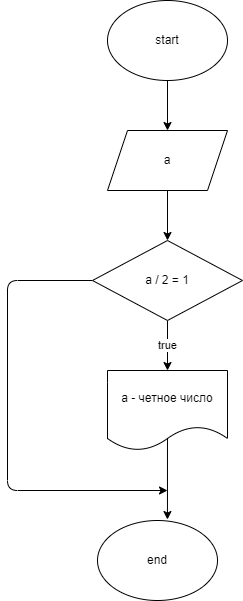

The diagram above was exported from draw.io. Its source (the exported page's mxGraphModel, read from the mxfile embedded in the PNG):
<mxGraphModel dx="596" dy="473" grid="1" gridSize="10" guides="1" tooltips="1" connect="1" arrows="1" fold="1" page="1" pageScale="1" pageWidth="827" pageHeight="1169" math="0" shadow="0">
  <root>
    <mxCell id="0" />
    <mxCell id="1" parent="0" />
    <mxCell id="8" style="edgeStyle=none;html=1;exitX=0.5;exitY=1;exitDx=0;exitDy=0;entryX=0.5;entryY=0;entryDx=0;entryDy=0;" edge="1" parent="1" source="2" target="3">
      <mxGeometry relative="1" as="geometry" />
    </mxCell>
    <mxCell id="2" value="start" style="ellipse;whiteSpace=wrap;html=1;" vertex="1" parent="1">
      <mxGeometry x="180" y="10" width="120" height="80" as="geometry" />
    </mxCell>
    <mxCell id="9" style="edgeStyle=none;html=1;exitX=0.5;exitY=1;exitDx=0;exitDy=0;entryX=0.5;entryY=0;entryDx=0;entryDy=0;" edge="1" parent="1" source="3">
      <mxGeometry relative="1" as="geometry">
        <mxPoint x="240" y="250" as="targetPoint" />
      </mxGeometry>
    </mxCell>
    <mxCell id="3" value="a" style="shape=parallelogram;perimeter=parallelogramPerimeter;whiteSpace=wrap;html=1;fixedSize=1;" vertex="1" parent="1">
      <mxGeometry x="180" y="140" width="120" height="60" as="geometry" />
    </mxCell>
    <mxCell id="21" style="edgeStyle=none;html=1;exitX=0.5;exitY=0;exitDx=0;exitDy=0;entryX=0.583;entryY=-0.012;entryDx=0;entryDy=0;entryPerimeter=0;" edge="1" parent="1" source="6" target="7">
      <mxGeometry relative="1" as="geometry" />
    </mxCell>
    <mxCell id="6" value="a - четное число" style="shape=document;whiteSpace=wrap;html=1;boundedLbl=1;" vertex="1" parent="1">
      <mxGeometry x="180" y="380" width="120" height="80" as="geometry" />
    </mxCell>
    <mxCell id="7" value="end" style="ellipse;whiteSpace=wrap;html=1;" vertex="1" parent="1">
      <mxGeometry x="170" y="530" width="120" height="80" as="geometry" />
    </mxCell>
    <mxCell id="22" value="true" style="edgeStyle=none;html=1;exitX=0.5;exitY=1;exitDx=0;exitDy=0;entryX=0.5;entryY=0;entryDx=0;entryDy=0;" edge="1" parent="1" source="12" target="6">
      <mxGeometry relative="1" as="geometry" />
    </mxCell>
    <mxCell id="23" style="edgeStyle=none;html=1;exitX=0;exitY=0.5;exitDx=0;exitDy=0;" edge="1" parent="1" source="12">
      <mxGeometry relative="1" as="geometry">
        <mxPoint x="240" y="500" as="targetPoint" />
        <Array as="points">
          <mxPoint x="80" y="290" />
          <mxPoint x="80" y="500" />
        </Array>
      </mxGeometry>
    </mxCell>
    <mxCell id="12" value="a / 2 = 1" style="rhombus;whiteSpace=wrap;html=1;" vertex="1" parent="1">
      <mxGeometry x="165" y="250" width="150" height="80" as="geometry" />
    </mxCell>
  </root>
</mxGraphModel>